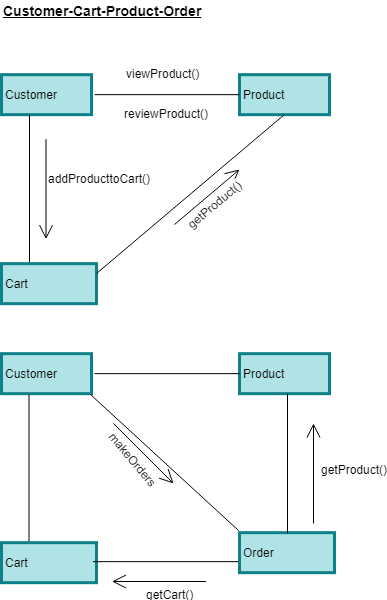

The diagram above was exported from draw.io. Its source (the exported page's mxGraphModel, read from the mxfile embedded in the PNG):
<mxGraphModel dx="840" dy="435" grid="1" gridSize="10" guides="1" tooltips="1" connect="1" arrows="1" fold="1" page="1" pageScale="1" pageWidth="850" pageHeight="1100" math="0" shadow="0">
  <root>
    <mxCell id="0" />
    <mxCell id="1" parent="0" />
    <mxCell id="2" value="&lt;u&gt;&lt;b&gt;&lt;font style=&quot;font-size: 14px&quot;&gt;Customer-Cart-Product-Order&lt;/font&gt;&lt;/b&gt;&lt;/u&gt;" style="text;html=1;resizable=0;points=[];autosize=1;align=left;verticalAlign=top;spacingTop=-4;" parent="1" vertex="1">
      <mxGeometry x="108" y="36" width="210" height="20" as="geometry" />
    </mxCell>
    <mxCell id="3" value="&lt;div style=&quot;text-align: center&quot;&gt;Customer&lt;/div&gt;" style="rounded=0;whiteSpace=wrap;html=1;strokeColor=#0e8088;strokeWidth=3;align=left;fillColor=#b0e3e6;" parent="1" vertex="1">
      <mxGeometry x="108" y="110.16665649414062" width="90" height="40" as="geometry" />
    </mxCell>
    <mxCell id="4" value="&lt;div style=&quot;text-align: center&quot;&gt;&lt;span&gt;Product&lt;/span&gt;&lt;/div&gt;" style="rounded=0;whiteSpace=wrap;html=1;strokeColor=#0e8088;strokeWidth=3;align=left;fillColor=#b0e3e6;" parent="1" vertex="1">
      <mxGeometry x="346" y="110.16665649414062" width="90" height="40" as="geometry" />
    </mxCell>
    <mxCell id="5" value="viewProduct()" style="text;html=1;resizable=0;points=[];align=center;verticalAlign=middle;labelBackgroundColor=#ffffff;fontColor=#000000;" parent="1" vertex="1" connectable="0">
      <mxGeometry x="248" y="100.16665649414062" as="geometry">
        <mxPoint x="21" y="8" as="offset" />
      </mxGeometry>
    </mxCell>
    <mxCell id="6" value="" style="line;strokeWidth=1;html=1;fontColor=#000000;align=left;" parent="1" vertex="1">
      <mxGeometry x="201" y="125.16665649414062" width="145" height="10" as="geometry" />
    </mxCell>
    <mxCell id="7" value="" style="line;strokeWidth=1;html=1;fontColor=#000000;align=left;direction=south;" parent="1" vertex="1">
      <mxGeometry x="131" y="150" width="10" height="150" as="geometry" />
    </mxCell>
    <mxCell id="8" value="" style="endArrow=open;endFill=1;endSize=12;html=1;strokeWidth=1;fontColor=#000000;" parent="1" edge="1">
      <mxGeometry width="160" relative="1" as="geometry">
        <mxPoint x="152.5" y="174.66665649414062" as="sourcePoint" />
        <mxPoint x="152.5" y="274.6666564941406" as="targetPoint" />
      </mxGeometry>
    </mxCell>
    <mxCell id="9" value="&lt;div style=&quot;text-align: center&quot;&gt;&lt;span&gt;Cart&lt;/span&gt;&lt;/div&gt;" style="rounded=0;whiteSpace=wrap;html=1;strokeColor=#0e8088;strokeWidth=3;align=left;fillColor=#b0e3e6;" parent="1" vertex="1">
      <mxGeometry x="108" y="299.1666564941406" width="95" height="40" as="geometry" />
    </mxCell>
    <mxCell id="10" value="addProducttoCart()" style="text;html=1;resizable=0;points=[];autosize=1;align=left;verticalAlign=top;spacingTop=-4;fontColor=#000000;" parent="1" vertex="1">
      <mxGeometry x="153" y="205" width="120" height="20" as="geometry" />
    </mxCell>
    <mxCell id="11" value="" style="endArrow=none;html=1;strokeWidth=1;fontColor=#000000;exitX=0.5;exitY=1;exitDx=0;exitDy=0;entryX=1;entryY=0.25;entryDx=0;entryDy=0;" parent="1" source="4" target="9" edge="1">
      <mxGeometry width="50" height="50" relative="1" as="geometry">
        <mxPoint x="163.5" y="160" as="sourcePoint" />
        <mxPoint x="356.5" y="319" as="targetPoint" />
      </mxGeometry>
    </mxCell>
    <mxCell id="12" value="" style="endArrow=open;endFill=1;endSize=12;html=1;strokeWidth=1;fontColor=#000000;" parent="1" edge="1">
      <mxGeometry width="160" relative="1" as="geometry">
        <mxPoint x="281" y="260" as="sourcePoint" />
        <mxPoint x="346" y="205" as="targetPoint" />
      </mxGeometry>
    </mxCell>
    <mxCell id="13" value="getProduct()" style="text;html=1;resizable=0;points=[];align=center;verticalAlign=middle;labelBackgroundColor=#ffffff;fontColor=#000000;rotation=-40;" parent="12" vertex="1" connectable="0">
      <mxGeometry x="-0.4862" y="-2" relative="1" as="geometry">
        <mxPoint x="21" y="-7.5" as="offset" />
      </mxGeometry>
    </mxCell>
    <mxCell id="14" value="reviewProduct()" style="text;html=1;resizable=0;points=[];autosize=1;align=left;verticalAlign=top;spacingTop=-4;" parent="1" vertex="1">
      <mxGeometry x="228.5" y="140" width="100" height="20" as="geometry" />
    </mxCell>
    <mxCell id="15" value="&lt;div style=&quot;text-align: center&quot;&gt;&lt;span&gt;Customer&lt;/span&gt;&lt;/div&gt;" style="rounded=0;whiteSpace=wrap;html=1;strokeColor=#0e8088;strokeWidth=3;align=left;fillColor=#b0e3e6;" parent="1" vertex="1">
      <mxGeometry x="108" y="389.1666564941406" width="90" height="40" as="geometry" />
    </mxCell>
    <mxCell id="16" value="&lt;div style=&quot;text-align: center&quot;&gt;&lt;span&gt;Product&lt;/span&gt;&lt;/div&gt;" style="rounded=0;whiteSpace=wrap;html=1;strokeColor=#0e8088;strokeWidth=3;align=left;fillColor=#b0e3e6;" parent="1" vertex="1">
      <mxGeometry x="346" y="389.1666564941406" width="90" height="40" as="geometry" />
    </mxCell>
    <mxCell id="17" value="&lt;div style=&quot;text-align: center&quot;&gt;Order&lt;/div&gt;" style="rounded=0;whiteSpace=wrap;html=1;strokeColor=#0e8088;strokeWidth=3;align=left;fillColor=#b0e3e6;" parent="1" vertex="1">
      <mxGeometry x="346" y="568.1666564941406" width="95" height="40" as="geometry" />
    </mxCell>
    <mxCell id="18" value="" style="line;strokeWidth=1;html=1;fontColor=#000000;align=left;" parent="1" vertex="1">
      <mxGeometry x="201" y="404.1666564941406" width="145" height="10" as="geometry" />
    </mxCell>
    <mxCell id="19" value="" style="line;strokeWidth=1;html=1;fontColor=#000000;align=left;direction=south;" parent="1" vertex="1">
      <mxGeometry x="130.5" y="430" width="10" height="149" as="geometry" />
    </mxCell>
    <mxCell id="20" value="&lt;div style=&quot;text-align: center&quot;&gt;&lt;span&gt;Cart&lt;/span&gt;&lt;/div&gt;" style="rounded=0;whiteSpace=wrap;html=1;strokeColor=#0e8088;strokeWidth=3;align=left;fillColor=#b0e3e6;" parent="1" vertex="1">
      <mxGeometry x="108" y="578.1666564941406" width="95" height="40" as="geometry" />
    </mxCell>
    <mxCell id="21" value="" style="line;strokeWidth=1;html=1;fontColor=#000000;align=left;" parent="1" vertex="1">
      <mxGeometry x="199.5" y="592.1666564941406" width="145" height="10" as="geometry" />
    </mxCell>
    <mxCell id="22" value="" style="endArrow=open;endFill=1;endSize=12;html=1;strokeWidth=1;fontColor=#000000;" parent="1" edge="1">
      <mxGeometry width="160" relative="1" as="geometry">
        <mxPoint x="312.5" y="617" as="sourcePoint" />
        <mxPoint x="218.5" y="617" as="targetPoint" />
      </mxGeometry>
    </mxCell>
    <mxCell id="23" value="getCart()" style="text;html=1;resizable=0;points=[];align=center;verticalAlign=middle;labelBackgroundColor=#ffffff;fontColor=#000000;" parent="22" vertex="1" connectable="0">
      <mxGeometry x="-0.65" y="-9" relative="1" as="geometry">
        <mxPoint x="-20.5" y="21" as="offset" />
      </mxGeometry>
    </mxCell>
    <mxCell id="24" value="" style="endArrow=none;html=1;strokeWidth=1;fontColor=#000000;exitX=0.985;exitY=1.013;exitDx=0;exitDy=0;entryX=-0.007;entryY=-0.062;entryDx=0;entryDy=0;exitPerimeter=0;entryPerimeter=0;" parent="1" source="15" target="17" edge="1">
      <mxGeometry width="50" height="50" relative="1" as="geometry">
        <mxPoint x="163.5" y="439" as="sourcePoint" />
        <mxPoint x="356.5" y="598" as="targetPoint" />
      </mxGeometry>
    </mxCell>
    <mxCell id="25" value="" style="endArrow=open;endFill=1;endSize=12;html=1;strokeWidth=1;fontColor=#000000;" parent="1" edge="1">
      <mxGeometry width="160" relative="1" as="geometry">
        <mxPoint x="220" y="459" as="sourcePoint" />
        <mxPoint x="280" y="519" as="targetPoint" />
      </mxGeometry>
    </mxCell>
    <mxCell id="26" value="makeOrders" style="text;html=1;resizable=0;points=[];align=center;verticalAlign=middle;labelBackgroundColor=#ffffff;fontColor=#000000;rotation=50;" parent="25" vertex="1" connectable="0">
      <mxGeometry x="-0.4862" y="-2" relative="1" as="geometry">
        <mxPoint x="6" y="18" as="offset" />
      </mxGeometry>
    </mxCell>
    <mxCell id="27" value="" style="line;strokeWidth=1;html=1;fontColor=#000000;align=left;direction=south;" parent="1" vertex="1">
      <mxGeometry x="389" y="429" width="10" height="140" as="geometry" />
    </mxCell>
    <mxCell id="28" value="" style="endArrow=open;endFill=1;endSize=12;html=1;strokeWidth=1;fontColor=#000000;" parent="1" edge="1">
      <mxGeometry width="160" relative="1" as="geometry">
        <mxPoint x="420" y="559" as="sourcePoint" />
        <mxPoint x="420" y="459" as="targetPoint" />
      </mxGeometry>
    </mxCell>
    <mxCell id="29" value="getProduct()" style="text;html=1;resizable=0;points=[];align=center;verticalAlign=middle;labelBackgroundColor=#ffffff;fontColor=#000000;rotation=0;" parent="28" vertex="1" connectable="0">
      <mxGeometry x="-0.4862" y="-2" relative="1" as="geometry">
        <mxPoint x="38" y="-29" as="offset" />
      </mxGeometry>
    </mxCell>
  </root>
</mxGraphModel>